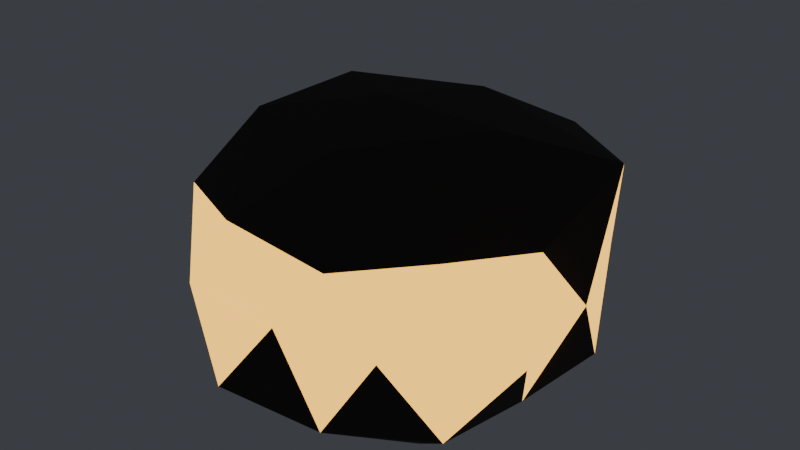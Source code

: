 # Source: deep_ore_vein.blend  (saved by Blender 5.2.44; exported with 4.5.12 LTS)
import bpy
from mathutils import Matrix  # noqa: F401  (used for matrix-valued properties, if any)

bpy.ops.wm.read_factory_settings(use_empty=True)
scene = bpy.context.scene
scene.name = 'Scene'

# ---- materials (node trees are filled in below, after node groups)
mat_m_rock = bpy.data.materials.new('m_rock')
mat_m_emissive = bpy.data.materials.new('m_emissive')

# ---- material node trees
mat_m_rock.use_nodes = True; mat_m_rock.node_tree.nodes.clear()
_N = mat_m_rock.node_tree.nodes; _L = mat_m_rock.node_tree.links
n0 = _N.new('ShaderNodeBsdfPrincipled'); n0.name = 'Principled BSDF'; n0.location = (-200, 100)
n0.inputs[0].default_value = (0.06848, 0.05127, 0.03955, 1.0)
n0.inputs[2].default_value = 0.92
n0.inputs[3].default_value = 1.45
n0.inputs[10].default_value = 0.005
n1 = _N.new('ShaderNodeOutputMaterial'); n1.name = 'Material Output'; n1.location = (200, 100)
_L.new(n0.outputs[0], n1.inputs[0])
n1.is_active_output = True
mat_m_emissive.use_nodes = True; mat_m_emissive.node_tree.nodes.clear()
_N = mat_m_emissive.node_tree.nodes; _L = mat_m_emissive.node_tree.links
n0 = _N.new('ShaderNodeBsdfPrincipled'); n0.name = 'Principled BSDF'; n0.location = (-200, 100)
n0.inputs[0].default_value = (0.6867, 0.3564, 0.04519, 1.0)
n0.inputs[3].default_value = 1.45
n0.inputs[10].default_value = 0.005
n0.inputs[27].default_value = (0.6867, 0.3564, 0.04519, 1.0)
n0.inputs[28].default_value = 3.0
n1 = _N.new('ShaderNodeOutputMaterial'); n1.name = 'Material Output'; n1.location = (200, 100)
_L.new(n0.outputs[0], n1.inputs[0])
n1.is_active_output = True

# ---- world
world_world = bpy.data.worlds.new('World'); scene.world = world_world
world_world.use_nodes = True; world_world.node_tree.nodes.clear()
_N = world_world.node_tree.nodes; _L = world_world.node_tree.links
n0 = _N.new('ShaderNodeBackground'); n0.name = 'Background'; n0.location = (-200, 100)
n0.inputs[0].default_value = (0.05, 0.055, 0.065, 1.0)
n1 = _N.new('ShaderNodeOutputWorld'); n1.name = 'World Output'; n1.location = (200, 100)
_L.new(n0.outputs[0], n1.inputs[0])
n1.is_active_output = True

# ---- meshes
me_deep_ore_vein = bpy.data.meshes.new('deep_ore_vein')
me_deep_ore_vein.from_pydata([(0.03434, -0.1065, 0.0), (0.449, -0.3827, 0.1372), (-0.1264, -0.5599, 0.1341), (-0.4974, -0.1065, 0.1292), (-0.1561, 0.4308, 0.09393), (0.5044, 0.2065, 0.1086), (0.1614, -0.465, 0.5221), (-0.3745, -0.3788, 0.5613), (-0.4409, 0.21, 0.5955), (0.2377, 0.4672, 0.625), (0.5147, -0.1065, 0.5509), (0.03434, -0.1065, 0.8208), (-0.04155, -0.3206, 0.01962), (0.2977, -0.2819, 0.0), (0.1779, -0.5115, 0.1115), (0.4836, -0.1065, 0.1194), (0.3386, 0.09608, 0.0), (-0.3223, -0.1065, 0.0), (-0.3696, -0.3756, 0.09356), (-0.07625, 0.2055, 0.0), (-0.3663, 0.1603, 0.09567), (0.1933, 0.3419, 0.08583), (0.5972, -0.2742, 0.3507), (0.5533, 0.04804, 0.3507), (0.03434, -0.5141, 0.3507), (0.3256, -0.474, 0.3507), (-0.4568, -0.2528, 0.3507), (-0.2772, -0.4996, 0.3507), (-0.3502, 0.3787, 0.3507), (-0.5972, 0.08155, 0.3507), (0.4259, 0.3875, 0.3507), (0.03434, 0.5599, 0.3507), (0.4216, -0.3645, 0.5973), (-0.1078, -0.5075, 0.5876), (-0.4702, -0.1065, 0.6106), (-0.1362, 0.3745, 0.6349), (0.5272, 0.2217, 0.6645), (0.1358, -0.3929, 0.7936), (0.3798, -0.1065, 0.8166), (-0.2216, -0.277, 0.7772), (-0.2214, 0.06379, 0.777), (0.134, 0.1746, 0.7856)], [], [(0, 13, 12), (1, 13, 15), (0, 12, 17), (0, 17, 19), (0, 19, 16), (1, 15, 22), (2, 14, 24), (3, 18, 26), (4, 20, 28), (5, 21, 30), (1, 22, 25), (2, 24, 27), (3, 26, 29), (4, 28, 31), (5, 30, 23), (6, 32, 37), (7, 33, 39), (8, 34, 40), (9, 35, 41), (10, 36, 38), (38, 41, 11), (38, 36, 41), (36, 9, 41), (41, 40, 11), (41, 35, 40), (35, 8, 40), (40, 39, 11), (40, 34, 39), (34, 7, 39), (39, 37, 11), (39, 33, 37), (33, 6, 37), (37, 38, 11), (37, 32, 38), (32, 10, 38), (23, 36, 10), (23, 30, 36), (30, 9, 36), (31, 35, 9), (31, 28, 35), (28, 8, 35), (29, 34, 8), (29, 26, 34), (26, 7, 34), (27, 33, 7), (27, 24, 33), (24, 6, 33), (25, 32, 6), (25, 22, 32), (22, 10, 32), (30, 31, 9), (30, 21, 31), (21, 4, 31), (28, 29, 8), (28, 20, 29), (20, 3, 29), (26, 27, 7), (26, 18, 27), (18, 2, 27), (24, 25, 6), (24, 14, 25), (14, 1, 25), (22, 23, 10), (22, 15, 23), (15, 5, 23), (16, 21, 5), (16, 19, 21), (19, 4, 21), (19, 20, 4), (19, 17, 20), (17, 3, 20), (17, 18, 3), (17, 12, 18), (12, 2, 18), (15, 16, 5), (15, 13, 16), (13, 0, 16), (12, 14, 2), (12, 13, 14), (13, 1, 14)])
me_deep_ore_vein.polygons.foreach_set('material_index', [0, 0, 0, 0, 0, 0, 0, 0, 0, 0, 1, 1, 1, 1, 1, 0, 0, 0, 0, 0, 0, 0, 0, 0, 0, 0, 0, 0, 0, 0, 0, 0, 0, 0, 0, 0, 1, 0, 0, 1, 0, 0, 1, 1, 1, 1, 1, 1, 1, 1, 1, 1, 0, 1, 1, 0, 1, 1, 0, 1, 1, 0, 1, 1, 0, 0, 0, 0, 0, 0, 0, 0, 0, 0, 0, 0, 0, 0, 0, 0])
_uv = me_deep_ore_vein.uv_layers.new(name='UVMap')
_uv.uv.foreach_set('vector', [0.2121, 0.2148, 0.1888, 0.3476, 0.1152, 0.2218, 0.1721, 0.421, 0.1888, 0.3476, 0.2861, 0.3872, 0.2121, 0.2148, 0.1152, 0.2218, 0.151, 0.07598, 0.2121, 0.2148, 0.151, 0.07598, 0.3147, 0.118, 0.2121, 0.2148, 0.3147, 0.118, 0.3431, 0.2983, 0.6261, 0.6346, 0.5114, 0.6319, 0.5964, 0.5378, 0.9127, 0.4926, 0.9324, 0.6223, 0.8258, 0.5697, 0.5973, 0.7328, 0.6373, 0.8542, 0.519, 0.8129, 0.7052, 0.1356, 0.7116, 0.2776, 0.5982, 0.2187, 0.3806, 0.625, 0.304, 0.6346, 0.3077, 0.517, 0.9266, 0.7486, 0.8375, 0.8274, 0.8358, 0.6937, 0.9127, 0.4926, 0.8258, 0.5697, 0.8122, 0.4433, 0.5973, 0.7328, 0.519, 0.8129, 0.4876, 0.662, 0.7052, 0.1356, 0.5982, 0.2187, 0.5919, 0.0426, 0.3806, 0.625, 0.3077, 0.517, 0.4582, 0.5271, 0.7564, 0.632, 0.7306, 0.7521, 0.6374, 0.637, 0.4432, 0.8931, 0.4438, 0.9958, 0.3434, 0.904, 0.3694, 0.8084, 0.292, 0.918, 0.248, 0.805, 0.218, 0.5401, 0.3131, 0.674, 0.1626, 0.6717, 0.5275, 0.4482, 0.3939, 0.3881, 0.5281, 0.3374, 0.004956, 0.6946, 0.1626, 0.6717, 0.1165, 0.7908, 0.004956, 0.6946, 0.05538, 0.5401, 0.1626, 0.6717, 0.05538, 0.5401, 0.218, 0.5401, 0.1626, 0.6717, 0.1626, 0.6717, 0.248, 0.805, 0.1165, 0.7908, 0.1626, 0.6717, 0.3131, 0.674, 0.248, 0.805, 0.3131, 0.674, 0.3694, 0.8084, 0.248, 0.805, 0.248, 0.805, 0.1555, 0.9133, 0.1165, 0.7908, 0.248, 0.805, 0.292, 0.918, 0.1555, 0.9133, 0.3972, 0.778, 0.4432, 0.8931, 0.3434, 0.904, 0.1555, 0.9133, 0.007504, 0.8518, 0.1165, 0.7908, 0.624, 0.5026, 0.7197, 0.5185, 0.6374, 0.637, 0.7197, 0.5185, 0.7564, 0.632, 0.6374, 0.637, 0.007504, 0.8518, 0.004956, 0.6946, 0.1165, 0.7908, 0.6374, 0.637, 0.7306, 0.7521, 0.624, 0.7695, 0.6319, 0.439, 0.5275, 0.4482, 0.5281, 0.3374, 0.4582, 0.5271, 0.3939, 0.3881, 0.5275, 0.4482, 0.4582, 0.5271, 0.3077, 0.517, 0.3939, 0.3881, 0.3077, 0.517, 0.2717, 0.4006, 0.3939, 0.3881, 0.5919, 0.0426, 0.476, 0.1538, 0.476, 0.004755, 0.5919, 0.0426, 0.5982, 0.2187, 0.476, 0.1538, 0.5982, 0.2187, 0.4981, 0.2982, 0.476, 0.1538, 0.4876, 0.662, 0.3972, 0.778, 0.3733, 0.6663, 0.4876, 0.662, 0.519, 0.8129, 0.3972, 0.778, 0.519, 0.8129, 0.4432, 0.8931, 0.3972, 0.778, 0.542, 0.9395, 0.4438, 0.9958, 0.4432, 0.8931, 0.8122, 0.4433, 0.8258, 0.5697, 0.7197, 0.5185, 0.8258, 0.5697, 0.7564, 0.632, 0.7197, 0.5185, 0.8358, 0.6937, 0.7306, 0.7521, 0.7564, 0.632, 0.8358, 0.6937, 0.8375, 0.8274, 0.7306, 0.7521, 0.5964, 0.5378, 0.5275, 0.4482, 0.6319, 0.439, 0.3077, 0.517, 0.2114, 0.5168, 0.2717, 0.4006, 0.3077, 0.517, 0.304, 0.6346, 0.2114, 0.5168, 0.7085, 0.04314, 0.7052, 0.1356, 0.5919, 0.0426, 0.5982, 0.2187, 0.606, 0.3799, 0.4981, 0.2982, 0.5982, 0.2187, 0.7116, 0.2776, 0.606, 0.3799, 0.7116, 0.2776, 0.7038, 0.3929, 0.606, 0.3799, 0.519, 0.8129, 0.542, 0.9395, 0.4432, 0.8931, 0.519, 0.8129, 0.6373, 0.8542, 0.542, 0.9395, 0.6373, 0.8542, 0.6373, 0.9738, 0.542, 0.9395, 0.8258, 0.5697, 0.8358, 0.6937, 0.7564, 0.632, 0.8258, 0.5697, 0.9324, 0.6223, 0.8358, 0.6937, 0.9324, 0.6223, 0.9266, 0.7486, 0.8358, 0.6937, 0.5964, 0.5378, 0.4582, 0.5271, 0.5275, 0.4482, 0.5964, 0.5378, 0.5114, 0.6319, 0.4582, 0.5271, 0.5114, 0.6319, 0.3806, 0.625, 0.4582, 0.5271, 0.3431, 0.2983, 0.4119, 0.1975, 0.4119, 0.3415, 0.3431, 0.2983, 0.3147, 0.118, 0.4119, 0.1975, 0.3147, 0.118, 0.3865, 0.04602, 0.4119, 0.1975, 0.3147, 0.118, 0.2451, 0.01079, 0.3865, 0.04602, 0.3147, 0.118, 0.151, 0.07598, 0.2451, 0.01079, 0.151, 0.07598, 0.1178, 0.005079, 0.2451, 0.01079, 0.151, 0.07598, 0.03575, 0.102, 0.1178, 0.005079, 0.151, 0.07598, 0.1152, 0.2218, 0.03575, 0.102, 0.1152, 0.2218, 0.004611, 0.2276, 0.03575, 0.102, 0.2861, 0.3872, 0.3431, 0.2983, 0.4119, 0.3415, 0.2861, 0.3872, 0.1888, 0.3476, 0.3431, 0.2983, 0.1888, 0.3476, 0.2121, 0.2148, 0.3431, 0.2983, 0.1152, 0.2218, 0.07611, 0.3382, 0.004611, 0.2276, 0.1152, 0.2218, 0.1888, 0.3476, 0.07611, 0.3382, 0.1888, 0.3476, 0.1721, 0.421, 0.07611, 0.3382])
me_deep_ore_vein.materials.append(mat_m_rock)
me_deep_ore_vein.materials.append(mat_m_emissive)
me_deep_ore_vein.update()
me_deep_ore_vein_convcol = bpy.data.meshes.new('deep_ore_vein-convcol')
me_deep_ore_vein_convcol.from_pydata([(0.449, -0.3827, 0.1372), (-0.1264, -0.5599, 0.1341), (-0.4974, -0.1065, 0.1292), (-0.1561, 0.4308, 0.09393), (0.5044, 0.2065, 0.1086), (0.1614, -0.465, 0.5221), (-0.3745, -0.3788, 0.5613), (-0.4409, 0.21, 0.5955), (0.2377, 0.4672, 0.625), (0.03434, -0.1065, 0.8208), (-0.04155, -0.3206, 0.01962), (0.2977, -0.2819, 0.0), (0.1779, -0.5115, 0.1115), (0.4836, -0.1065, 0.1194), (0.3386, 0.09608, 0.0), (-0.3223, -0.1065, 0.0), (-0.3696, -0.3756, 0.09356), (-0.07625, 0.2055, 0.0), (-0.3663, 0.1603, 0.09567), (0.1933, 0.3419, 0.08583), (0.5972, -0.2742, 0.3507), (0.5533, 0.04804, 0.3507), (0.03434, -0.5141, 0.3507), (0.3256, -0.474, 0.3507), (-0.4568, -0.2528, 0.3507), (-0.2772, -0.4996, 0.3507), (-0.3502, 0.3787, 0.3507), (-0.5972, 0.08155, 0.3507), (0.4259, 0.3875, 0.3507), (0.03434, 0.5599, 0.3507), (0.4216, -0.3645, 0.5973), (-0.1078, -0.5075, 0.5876), (-0.4702, -0.1065, 0.6106), (-0.1362, 0.3745, 0.6349), (0.5272, 0.2217, 0.6645), (0.1358, -0.3929, 0.7936), (0.3798, -0.1065, 0.8166), (-0.2216, -0.277, 0.7772), (-0.2214, 0.06379, 0.777), (0.134, 0.1746, 0.7856)], [], [(0, 11, 13), (0, 13, 20), (1, 12, 22), (2, 16, 24), (3, 18, 26), (4, 19, 28), (0, 20, 23), (1, 22, 25), (2, 24, 27), (3, 26, 29), (4, 28, 21), (5, 30, 35), (6, 31, 37), (7, 32, 38), (8, 33, 39), (36, 39, 9), (36, 34, 39), (34, 8, 39), (39, 38, 9), (39, 33, 38), (33, 7, 38), (38, 37, 9), (38, 32, 37), (32, 6, 37), (37, 35, 9), (37, 31, 35), (31, 5, 35), (35, 36, 9), (35, 30, 36), (21, 28, 34), (28, 8, 34), (29, 33, 8), (29, 26, 33), (26, 7, 33), (27, 32, 7), (27, 24, 32), (24, 6, 32), (25, 31, 6), (25, 22, 31), (22, 5, 31), (23, 30, 5), (23, 20, 30), (28, 29, 8), (28, 19, 29), (19, 3, 29), (26, 27, 7), (26, 18, 27), (18, 2, 27), (24, 25, 6), (24, 16, 25), (16, 1, 25), (22, 23, 5), (22, 12, 23), (12, 0, 23), (20, 13, 21), (13, 4, 21), (14, 19, 4), (14, 17, 19), (17, 3, 19), (17, 18, 3), (17, 15, 18), (15, 2, 18), (15, 16, 2), (15, 10, 16), (10, 1, 16), (13, 14, 4), (13, 11, 14), (10, 12, 1), (10, 11, 12), (11, 0, 12), (34, 4, 28), (17, 15, 3), (15, 18, 3), (18, 27, 3), (27, 26, 3), (20, 21, 34), (21, 4, 34), (36, 20, 34), (21, 20, 4), (20, 13, 4), (13, 11, 4), (11, 14, 4), (11, 15, 17), (11, 17, 14), (11, 10, 15), (24, 6, 27), (6, 32, 27), (30, 20, 36), (12, 1, 11), (1, 10, 11), (25, 6, 16), (6, 24, 16), (5, 23, 35), (23, 30, 35), (5, 31, 23), (31, 22, 23), (22, 1, 23), (1, 12, 23), (22, 31, 1), (31, 25, 1)])
_uv = me_deep_ore_vein_convcol.uv_layers.new(name='UVMap')
_uv.uv.foreach_set('vector', [0.1721, 0.421, 0.1888, 0.3476, 0.2861, 0.3872, 0.6261, 0.6346, 0.5114, 0.6319, 0.5964, 0.5378, 0.9127, 0.4926, 0.9324, 0.6223, 0.8258, 0.5697, 0.5973, 0.7328, 0.6373, 0.8542, 0.519, 0.8129, 0.7052, 0.1356, 0.7116, 0.2776, 0.5982, 0.2187, 0.3806, 0.625, 0.304, 0.6346, 0.3077, 0.517, 0.9266, 0.7486, 0.8375, 0.8274, 0.8358, 0.6937, 0.9127, 0.4926, 0.8258, 0.5697, 0.8122, 0.4433, 0.5973, 0.7328, 0.519, 0.8129, 0.4876, 0.662, 0.7052, 0.1356, 0.5982, 0.2187, 0.5919, 0.0426, 0.3806, 0.625, 0.3077, 0.517, 0.4582, 0.5271, 0.7564, 0.632, 0.7306, 0.7521, 0.6374, 0.637, 0.4432, 0.8931, 0.4438, 0.9958, 0.3434, 0.904, 0.3694, 0.8084, 0.292, 0.918, 0.248, 0.805, 0.218, 0.5401, 0.3131, 0.674, 0.1626, 0.6717, 0.004956, 0.6946, 0.1626, 0.6717, 0.1165, 0.7908, 0.004956, 0.6946, 0.05538, 0.5401, 0.1626, 0.6717, 0.05538, 0.5401, 0.218, 0.5401, 0.1626, 0.6717, 0.1626, 0.6717, 0.248, 0.805, 0.1165, 0.7908, 0.1626, 0.6717, 0.3131, 0.674, 0.248, 0.805, 0.3131, 0.674, 0.3694, 0.8084, 0.248, 0.805, 0.248, 0.805, 0.1555, 0.9133, 0.1165, 0.7908, 0.248, 0.805, 0.292, 0.918, 0.1555, 0.9133, 0.3972, 0.778, 0.4432, 0.8931, 0.3434, 0.904, 0.1555, 0.9133, 0.007504, 0.8518, 0.1165, 0.7908, 0.624, 0.5026, 0.7197, 0.5185, 0.6374, 0.637, 0.7197, 0.5185, 0.7564, 0.632, 0.6374, 0.637, 0.007504, 0.8518, 0.004956, 0.6946, 0.1165, 0.7908, 0.6374, 0.637, 0.7306, 0.7521, 0.624, 0.7695, 0.4582, 0.5271, 0.3077, 0.517, 0.3939, 0.3881, 0.3077, 0.517, 0.2717, 0.4006, 0.3939, 0.3881, 0.5919, 0.0426, 0.476, 0.1538, 0.476, 0.004755, 0.5919, 0.0426, 0.5982, 0.2187, 0.476, 0.1538, 0.5982, 0.2187, 0.4981, 0.2982, 0.476, 0.1538, 0.4876, 0.662, 0.3972, 0.778, 0.3733, 0.6663, 0.4876, 0.662, 0.519, 0.8129, 0.3972, 0.778, 0.519, 0.8129, 0.4432, 0.8931, 0.3972, 0.778, 0.542, 0.9395, 0.4438, 0.9958, 0.4432, 0.8931, 0.8122, 0.4433, 0.8258, 0.5697, 0.7197, 0.5185, 0.8258, 0.5697, 0.7564, 0.632, 0.7197, 0.5185, 0.8358, 0.6937, 0.7306, 0.7521, 0.7564, 0.632, 0.8358, 0.6937, 0.8375, 0.8274, 0.7306, 0.7521, 0.3077, 0.517, 0.2114, 0.5168, 0.2717, 0.4006, 0.3077, 0.517, 0.304, 0.6346, 0.2114, 0.5168, 0.7085, 0.04314, 0.7052, 0.1356, 0.5919, 0.0426, 0.5982, 0.2187, 0.606, 0.3799, 0.4981, 0.2982, 0.5982, 0.2187, 0.7116, 0.2776, 0.606, 0.3799, 0.7116, 0.2776, 0.7038, 0.3929, 0.606, 0.3799, 0.519, 0.8129, 0.542, 0.9395, 0.4432, 0.8931, 0.519, 0.8129, 0.6373, 0.8542, 0.542, 0.9395, 0.6373, 0.8542, 0.6373, 0.9738, 0.542, 0.9395, 0.8258, 0.5697, 0.8358, 0.6937, 0.7564, 0.632, 0.8258, 0.5697, 0.9324, 0.6223, 0.8358, 0.6937, 0.9324, 0.6223, 0.9266, 0.7486, 0.8358, 0.6937, 0.5964, 0.5378, 0.5114, 0.6319, 0.4582, 0.5271, 0.5114, 0.6319, 0.3806, 0.625, 0.4582, 0.5271, 0.3431, 0.2983, 0.4119, 0.1975, 0.4119, 0.3415, 0.3431, 0.2983, 0.3147, 0.118, 0.4119, 0.1975, 0.3147, 0.118, 0.3865, 0.04602, 0.4119, 0.1975, 0.3147, 0.118, 0.2451, 0.01079, 0.3865, 0.04602, 0.3147, 0.118, 0.151, 0.07598, 0.2451, 0.01079, 0.151, 0.07598, 0.1178, 0.005079, 0.2451, 0.01079, 0.151, 0.07598, 0.03575, 0.102, 0.1178, 0.005079, 0.151, 0.07598, 0.1152, 0.2218, 0.03575, 0.102, 0.1152, 0.2218, 0.004611, 0.2276, 0.03575, 0.102, 0.2861, 0.3872, 0.3431, 0.2983, 0.4119, 0.3415, 0.2861, 0.3872, 0.1888, 0.3476, 0.3431, 0.2983, 0.1152, 0.2218, 0.07611, 0.3382, 0.004611, 0.2276, 0.1152, 0.2218, 0.1888, 0.3476, 0.07611, 0.3382, 0.1888, 0.3476, 0.1721, 0.421, 0.07611, 0.3382, 0.3939, 0.3881, 0.3806, 0.625, 0.3077, 0.517, 0.3147, 0.118, 0.151, 0.07598, 0.3865, 0.04602, 0.151, 0.07598, 0.2451, 0.01079, 0.7052, 0.1356, 0.7116, 0.2776, 0.606, 0.3799, 0.7052, 0.1356, 0.606, 0.3799, 0.5982, 0.2187, 0.7052, 0.1356, 0.5964, 0.5378, 0.4582, 0.5271, 0.3939, 0.3881, 0.4582, 0.5271, 0.3806, 0.625, 0.3939, 0.3881, 0.5281, 0.3374, 0.5964, 0.5378, 0.3939, 0.3881, 0.4582, 0.5271, 0.5964, 0.5378, 0.3806, 0.625, 0.5964, 0.5378, 0.5114, 0.6319, 0.3806, 0.625, 0.2861, 0.3872, 0.1888, 0.3476, 0.3806, 0.625, 0.1888, 0.3476, 0.3431, 0.2983, 0.4119, 0.3415, 0.0, 0.0, 0.151, 0.07598, 0.3147, 0.118, 0.0, 0.0, 0.3147, 0.118, 0.3431, 0.2983, 0.1888, 0.3476, 0.1152, 0.2218, 0.151, 0.07598, 0.519, 0.8129, 0.4432, 0.8931, 0.4876, 0.662, 0.4432, 0.8931, 0.3972, 0.778, 0.4876, 0.662, 0.7306, 0.7521, 0.8375, 0.8274, 0.5281, 0.3374, 0.9324, 0.6223, 0.9127, 0.4926, 0.1888, 0.3476, 0.004611, 0.2276, 0.1152, 0.2218, 0.1888, 0.3476, 0.542, 0.9395, 0.4432, 0.8931, 0.6373, 0.8542, 0.4432, 0.8931, 0.519, 0.8129, 0.6373, 0.8542, 0.7564, 0.632, 0.8358, 0.6937, 0.6374, 0.637, 0.8358, 0.6937, 0.7306, 0.7521, 0.6374, 0.637, 0.7564, 0.632, 0.7197, 0.5185, 0.8358, 0.6937, 0.7197, 0.5185, 0.8258, 0.5697, 0.8358, 0.6937, 0.8258, 0.5697, 0.9127, 0.4926, 0.8358, 0.6937, 0.9127, 0.4926, 0.9324, 0.6223, 0.8358, 0.6937, 0.8258, 0.5697, 0.7197, 0.5185, 0.9127, 0.4926, 0.4438, 0.9958, 0.542, 0.9395, 0.9127, 0.4926])
me_deep_ore_vein_convcol.update()

# ---- objects
ob_deep_ore_vein = bpy.data.objects.new('deep_ore_vein', me_deep_ore_vein)
ob_deep_ore_vein_convcol = bpy.data.objects.new('deep_ore_vein-convcol', me_deep_ore_vein_convcol)

# ---- transforms, parenting, visibility, modifiers, constraints
ob_deep_ore_vein.location = (0.0, 0.0, 0.0)
ob_deep_ore_vein_convcol.parent = ob_deep_ore_vein
ob_deep_ore_vein_convcol.location = (0.0, 0.0, 0.0)
ob_deep_ore_vein_convcol.hide_render = True

# ---- collection membership
scene.collection.objects.link(ob_deep_ore_vein)
scene.collection.objects.link(ob_deep_ore_vein_convcol)

# ---- scene / render settings (as saved in the file)
scene.frame_start = 1; scene.frame_end = 1; scene.frame_set(1)
scene.render.engine = 'BLENDER_EEVEE_NEXT'
scene.render.fps = 30
scene.render.bake_bias = 0.0
scene.render.bake_samples = 0
scene.render.compositor_device = 'GPU'
scene.eevee.use_volume_custom_range = False
scene.eevee.fast_gi_thickness_near = 0.1
scene.eevee.fast_gi_thickness_far = 0.0
scene.eevee.ray_tracing_options.screen_trace_thickness = 0.1
bpy.context.view_layer.update()

# ---- added for rendering (the .blend has no active camera): camera
cam_auto = bpy.data.cameras.new('AutoCamera')
cam_auto.lens = 50.0
cam_auto.sensor_width = 36.0
cam_auto.clip_end = 1000.0
ob_auto_camera = bpy.data.objects.new('AutoCamera', cam_auto)
scene.collection.objects.link(ob_auto_camera)
ob_auto_camera.location = (1.69446, -2.03335, 1.76597)
ob_auto_camera.rotation_euler = (1.09748, -7.21219e-08, 0.694738)
scene.camera = ob_auto_camera
bpy.context.view_layer.update()
